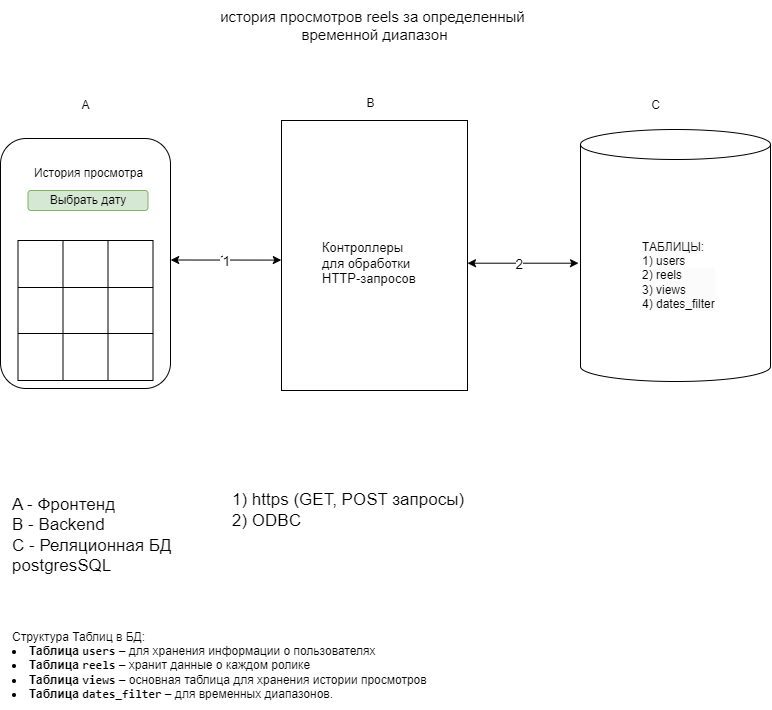

The diagram above was exported from draw.io. Its source (the exported page's mxGraphModel, read from the mxfile embedded in the PNG):
<mxGraphModel dx="1878" dy="1012" grid="1" gridSize="10" guides="1" tooltips="1" connect="1" arrows="1" fold="1" page="1" pageScale="1" pageWidth="827" pageHeight="1169" math="0" shadow="0">
  <root>
    <mxCell id="0" />
    <mxCell id="1" parent="0" />
    <mxCell id="WHvnlw6YlJqIaomOaeFl-2" value="" style="rounded=1;whiteSpace=wrap;html=1;" parent="1" vertex="1">
      <mxGeometry x="40" y="278" width="170" height="250" as="geometry" />
    </mxCell>
    <mxCell id="WHvnlw6YlJqIaomOaeFl-5" value="" style="verticalLabelPosition=bottom;verticalAlign=top;html=1;shape=mxgraph.basic.rect;fillColor2=none;strokeWidth=1;size=20;indent=5;" parent="1" vertex="1">
      <mxGeometry x="321" y="260" width="186" height="270" as="geometry" />
    </mxCell>
    <mxCell id="WHvnlw6YlJqIaomOaeFl-7" value="" style="shape=cylinder3;whiteSpace=wrap;html=1;boundedLbl=1;backgroundOutline=1;size=15;align=left;" parent="1" vertex="1">
      <mxGeometry x="620" y="269" width="190" height="252" as="geometry" />
    </mxCell>
    <mxCell id="WHvnlw6YlJqIaomOaeFl-8" value="&lt;font style=&quot;font-size: 15px;&quot;&gt;история просмотров reels за определенный&amp;nbsp;&lt;/font&gt;&lt;div style=&quot;font-size: 15px;&quot;&gt;&lt;font style=&quot;font-size: 15px;&quot;&gt;временной диапазон&lt;/font&gt;&lt;/div&gt;" style="text;html=1;align=center;verticalAlign=middle;resizable=0;points=[];autosize=1;strokeColor=none;fillColor=none;" parent="1" vertex="1">
      <mxGeometry x="249" y="140" width="330" height="50" as="geometry" />
    </mxCell>
    <mxCell id="WHvnlw6YlJqIaomOaeFl-9" value="A" style="text;html=1;align=center;verticalAlign=middle;resizable=0;points=[];autosize=1;strokeColor=none;fillColor=none;" parent="1" vertex="1">
      <mxGeometry x="110" y="230" width="30" height="30" as="geometry" />
    </mxCell>
    <mxCell id="WHvnlw6YlJqIaomOaeFl-11" value="B" style="text;html=1;align=center;verticalAlign=middle;resizable=0;points=[];autosize=1;strokeColor=none;fillColor=none;" parent="1" vertex="1">
      <mxGeometry x="395" y="228" width="30" height="30" as="geometry" />
    </mxCell>
    <mxCell id="WHvnlw6YlJqIaomOaeFl-12" value="C" style="text;html=1;align=center;verticalAlign=middle;resizable=0;points=[];autosize=1;strokeColor=none;fillColor=none;" parent="1" vertex="1">
      <mxGeometry x="680" y="230" width="30" height="30" as="geometry" />
    </mxCell>
    <mxCell id="WHvnlw6YlJqIaomOaeFl-13" value="&lt;font style=&quot;font-size: 17px;&quot;&gt;A - Фронтенд&lt;/font&gt;&lt;div style=&quot;font-size: 17px;&quot;&gt;&lt;font style=&quot;font-size: 17px;&quot;&gt;B - Backend&lt;/font&gt;&lt;/div&gt;&lt;div style=&quot;font-size: 17px;&quot;&gt;&lt;font style=&quot;font-size: 17px;&quot;&gt;C - Реляционная БД&amp;nbsp;&lt;/font&gt;&lt;/div&gt;&lt;div style=&quot;font-size: 17px;&quot;&gt;&lt;font style=&quot;font-size: 17px;&quot;&gt;postgresSQL&lt;/font&gt;&lt;/div&gt;" style="text;html=1;align=left;verticalAlign=middle;resizable=0;points=[];autosize=1;strokeColor=none;fillColor=none;" parent="1" vertex="1">
      <mxGeometry x="50" y="625" width="190" height="100" as="geometry" />
    </mxCell>
    <mxCell id="WHvnlw6YlJqIaomOaeFl-18" value="" style="endArrow=classic;startArrow=classic;html=1;rounded=0;entryX=-0.001;entryY=0.517;entryDx=0;entryDy=0;entryPerimeter=0;exitX=1.001;exitY=0.486;exitDx=0;exitDy=0;exitPerimeter=0;" parent="1" source="WHvnlw6YlJqIaomOaeFl-2" target="WHvnlw6YlJqIaomOaeFl-5" edge="1">
      <mxGeometry width="50" height="50" relative="1" as="geometry">
        <mxPoint x="230" y="420" as="sourcePoint" />
        <mxPoint x="280" y="370" as="targetPoint" />
      </mxGeometry>
    </mxCell>
    <mxCell id="WHvnlw6YlJqIaomOaeFl-21" value="&lt;font style=&quot;font-size: 14px;&quot;&gt;1&lt;/font&gt;" style="edgeLabel;html=1;align=center;verticalAlign=middle;resizable=0;points=[];" parent="WHvnlw6YlJqIaomOaeFl-18" vertex="1" connectable="0">
      <mxGeometry x="-0.0424" y="1" relative="1" as="geometry">
        <mxPoint as="offset" />
      </mxGeometry>
    </mxCell>
    <mxCell id="WHvnlw6YlJqIaomOaeFl-22" value="&lt;font style=&quot;font-size: 14px;&quot;&gt;1&lt;/font&gt;" style="edgeLabel;html=1;align=center;verticalAlign=middle;resizable=0;points=[];" parent="WHvnlw6YlJqIaomOaeFl-18" vertex="1" connectable="0">
      <mxGeometry x="-0.0055" y="-1" relative="1" as="geometry">
        <mxPoint as="offset" />
      </mxGeometry>
    </mxCell>
    <mxCell id="WHvnlw6YlJqIaomOaeFl-19" value="" style="endArrow=classic;startArrow=classic;html=1;rounded=0;entryX=-0.001;entryY=0.517;entryDx=0;entryDy=0;entryPerimeter=0;exitX=1.001;exitY=0.486;exitDx=0;exitDy=0;exitPerimeter=0;" parent="1" edge="1">
      <mxGeometry width="50" height="50" relative="1" as="geometry">
        <mxPoint x="507" y="402.7" as="sourcePoint" />
        <mxPoint x="618" y="402.7" as="targetPoint" />
      </mxGeometry>
    </mxCell>
    <mxCell id="WHvnlw6YlJqIaomOaeFl-23" value="&lt;font style=&quot;font-size: 14px;&quot;&gt;2&lt;/font&gt;" style="edgeLabel;html=1;align=center;verticalAlign=middle;resizable=0;points=[];" parent="WHvnlw6YlJqIaomOaeFl-19" vertex="1" connectable="0">
      <mxGeometry x="-0.0804" y="-1" relative="1" as="geometry">
        <mxPoint as="offset" />
      </mxGeometry>
    </mxCell>
    <mxCell id="WHvnlw6YlJqIaomOaeFl-26" value="&lt;font style=&quot;font-size: 17px;&quot;&gt;1)&amp;nbsp;&lt;span style=&quot;text-align: center;&quot;&gt;https (GET, POST запросы)&lt;/span&gt;&lt;/font&gt;&lt;div style=&quot;font-size: 17px;&quot;&gt;&lt;span style=&quot;text-align: center;&quot;&gt;&lt;font style=&quot;font-size: 17px;&quot;&gt;2) ODBC&lt;/font&gt;&lt;/span&gt;&lt;/div&gt;" style="text;html=1;align=left;verticalAlign=middle;resizable=0;points=[];autosize=1;strokeColor=none;fillColor=none;" parent="1" vertex="1">
      <mxGeometry x="270" y="625" width="260" height="50" as="geometry" />
    </mxCell>
    <mxCell id="WHvnlw6YlJqIaomOaeFl-28" value="" style="shape=table;startSize=0;container=1;collapsible=0;childLayout=tableLayout;fontSize=16;" parent="1" vertex="1">
      <mxGeometry x="57.5" y="380" width="135" height="140" as="geometry" />
    </mxCell>
    <mxCell id="WHvnlw6YlJqIaomOaeFl-29" value="" style="shape=tableRow;horizontal=0;startSize=0;swimlaneHead=0;swimlaneBody=0;strokeColor=inherit;top=0;left=0;bottom=0;right=0;collapsible=0;dropTarget=0;fillColor=none;points=[[0,0.5],[1,0.5]];portConstraint=eastwest;fontSize=16;" parent="WHvnlw6YlJqIaomOaeFl-28" vertex="1">
      <mxGeometry width="135" height="47" as="geometry" />
    </mxCell>
    <mxCell id="WHvnlw6YlJqIaomOaeFl-30" value="" style="shape=partialRectangle;html=1;whiteSpace=wrap;connectable=0;strokeColor=inherit;overflow=hidden;fillColor=none;top=0;left=0;bottom=0;right=0;pointerEvents=1;fontSize=16;" parent="WHvnlw6YlJqIaomOaeFl-29" vertex="1">
      <mxGeometry width="45" height="47" as="geometry">
        <mxRectangle width="45" height="47" as="alternateBounds" />
      </mxGeometry>
    </mxCell>
    <mxCell id="WHvnlw6YlJqIaomOaeFl-31" value="" style="shape=partialRectangle;html=1;whiteSpace=wrap;connectable=0;strokeColor=inherit;overflow=hidden;fillColor=none;top=0;left=0;bottom=0;right=0;pointerEvents=1;fontSize=16;" parent="WHvnlw6YlJqIaomOaeFl-29" vertex="1">
      <mxGeometry x="45" width="45" height="47" as="geometry">
        <mxRectangle width="45" height="47" as="alternateBounds" />
      </mxGeometry>
    </mxCell>
    <mxCell id="WHvnlw6YlJqIaomOaeFl-32" value="" style="shape=partialRectangle;html=1;whiteSpace=wrap;connectable=0;strokeColor=inherit;overflow=hidden;fillColor=none;top=0;left=0;bottom=0;right=0;pointerEvents=1;fontSize=16;" parent="WHvnlw6YlJqIaomOaeFl-29" vertex="1">
      <mxGeometry x="90" width="45" height="47" as="geometry">
        <mxRectangle width="45" height="47" as="alternateBounds" />
      </mxGeometry>
    </mxCell>
    <mxCell id="WHvnlw6YlJqIaomOaeFl-33" value="" style="shape=tableRow;horizontal=0;startSize=0;swimlaneHead=0;swimlaneBody=0;strokeColor=inherit;top=0;left=0;bottom=0;right=0;collapsible=0;dropTarget=0;fillColor=none;points=[[0,0.5],[1,0.5]];portConstraint=eastwest;fontSize=16;" parent="WHvnlw6YlJqIaomOaeFl-28" vertex="1">
      <mxGeometry y="47" width="135" height="46" as="geometry" />
    </mxCell>
    <mxCell id="WHvnlw6YlJqIaomOaeFl-34" value="" style="shape=partialRectangle;html=1;whiteSpace=wrap;connectable=0;strokeColor=inherit;overflow=hidden;fillColor=none;top=0;left=0;bottom=0;right=0;pointerEvents=1;fontSize=16;" parent="WHvnlw6YlJqIaomOaeFl-33" vertex="1">
      <mxGeometry width="45" height="46" as="geometry">
        <mxRectangle width="45" height="46" as="alternateBounds" />
      </mxGeometry>
    </mxCell>
    <mxCell id="WHvnlw6YlJqIaomOaeFl-35" value="" style="shape=partialRectangle;html=1;whiteSpace=wrap;connectable=0;strokeColor=inherit;overflow=hidden;fillColor=none;top=0;left=0;bottom=0;right=0;pointerEvents=1;fontSize=16;" parent="WHvnlw6YlJqIaomOaeFl-33" vertex="1">
      <mxGeometry x="45" width="45" height="46" as="geometry">
        <mxRectangle width="45" height="46" as="alternateBounds" />
      </mxGeometry>
    </mxCell>
    <mxCell id="WHvnlw6YlJqIaomOaeFl-36" value="" style="shape=partialRectangle;html=1;whiteSpace=wrap;connectable=0;strokeColor=inherit;overflow=hidden;fillColor=none;top=0;left=0;bottom=0;right=0;pointerEvents=1;fontSize=16;" parent="WHvnlw6YlJqIaomOaeFl-33" vertex="1">
      <mxGeometry x="90" width="45" height="46" as="geometry">
        <mxRectangle width="45" height="46" as="alternateBounds" />
      </mxGeometry>
    </mxCell>
    <mxCell id="WHvnlw6YlJqIaomOaeFl-37" value="" style="shape=tableRow;horizontal=0;startSize=0;swimlaneHead=0;swimlaneBody=0;strokeColor=inherit;top=0;left=0;bottom=0;right=0;collapsible=0;dropTarget=0;fillColor=none;points=[[0,0.5],[1,0.5]];portConstraint=eastwest;fontSize=16;" parent="WHvnlw6YlJqIaomOaeFl-28" vertex="1">
      <mxGeometry y="93" width="135" height="47" as="geometry" />
    </mxCell>
    <mxCell id="WHvnlw6YlJqIaomOaeFl-38" value="" style="shape=partialRectangle;html=1;whiteSpace=wrap;connectable=0;strokeColor=inherit;overflow=hidden;fillColor=none;top=0;left=0;bottom=0;right=0;pointerEvents=1;fontSize=16;" parent="WHvnlw6YlJqIaomOaeFl-37" vertex="1">
      <mxGeometry width="45" height="47" as="geometry">
        <mxRectangle width="45" height="47" as="alternateBounds" />
      </mxGeometry>
    </mxCell>
    <mxCell id="WHvnlw6YlJqIaomOaeFl-39" value="" style="shape=partialRectangle;html=1;whiteSpace=wrap;connectable=0;strokeColor=inherit;overflow=hidden;fillColor=none;top=0;left=0;bottom=0;right=0;pointerEvents=1;fontSize=16;" parent="WHvnlw6YlJqIaomOaeFl-37" vertex="1">
      <mxGeometry x="45" width="45" height="47" as="geometry">
        <mxRectangle width="45" height="47" as="alternateBounds" />
      </mxGeometry>
    </mxCell>
    <mxCell id="WHvnlw6YlJqIaomOaeFl-40" value="" style="shape=partialRectangle;html=1;whiteSpace=wrap;connectable=0;strokeColor=inherit;overflow=hidden;fillColor=none;top=0;left=0;bottom=0;right=0;pointerEvents=1;fontSize=16;" parent="WHvnlw6YlJqIaomOaeFl-37" vertex="1">
      <mxGeometry x="90" width="45" height="47" as="geometry">
        <mxRectangle width="45" height="47" as="alternateBounds" />
      </mxGeometry>
    </mxCell>
    <mxCell id="WHvnlw6YlJqIaomOaeFl-41" value="История просмотра&lt;div&gt;&lt;br&gt;&lt;/div&gt;" style="text;html=1;align=center;verticalAlign=middle;resizable=0;points=[];autosize=1;strokeColor=none;fillColor=none;" parent="1" vertex="1">
      <mxGeometry x="62.5" y="300" width="130" height="40" as="geometry" />
    </mxCell>
    <mxCell id="WHvnlw6YlJqIaomOaeFl-44" value="Выбрать дату" style="rounded=1;whiteSpace=wrap;html=1;fillColor=#d5e8d4;strokeColor=#82b366;" parent="1" vertex="1">
      <mxGeometry x="67.5" y="330" width="120" height="20" as="geometry" />
    </mxCell>
    <mxCell id="mYSCZKH5QNGIb94bGcKl-1" value="Структура Таблиц в БД:&lt;div&gt;&lt;li&gt;&lt;strong&gt;Таблица &lt;code&gt;users&lt;/code&gt;&lt;/strong&gt; – для хранения информации о пользователях&lt;/li&gt;&lt;li&gt;&lt;strong&gt;Таблица &lt;code&gt;reels&lt;/code&gt;&lt;/strong&gt; – хранит данные о каждом ролике&lt;/li&gt;&lt;li&gt;&lt;strong&gt;Таблица &lt;code&gt;views&lt;/code&gt;&lt;/strong&gt; – основная таблица для хранения истории просмотров&lt;/li&gt;&lt;li&gt;&lt;strong&gt;Таблица &lt;code&gt;dates_filter&lt;/code&gt;&lt;/strong&gt;&amp;nbsp;– для временных диапазонов.&lt;/li&gt;&lt;/div&gt;" style="text;html=1;align=left;verticalAlign=middle;resizable=0;points=[];autosize=1;strokeColor=none;fillColor=none;" vertex="1" parent="1">
      <mxGeometry x="50" y="760" width="440" height="90" as="geometry" />
    </mxCell>
    <mxCell id="mYSCZKH5QNGIb94bGcKl-2" value="&lt;br&gt;&lt;span style=&quot;color: rgb(0, 0, 0); font-family: Helvetica; font-size: 12px; font-style: normal; font-variant-ligatures: normal; font-variant-caps: normal; font-weight: 400; letter-spacing: normal; orphans: 2; text-indent: 0px; text-transform: none; widows: 2; word-spacing: 0px; -webkit-text-stroke-width: 0px; white-space: normal; background-color: rgb(251, 251, 251); text-decoration-thickness: initial; text-decoration-style: initial; text-decoration-color: initial; float: none; display: inline !important;&quot;&gt;ТАБЛИЦЫ:&lt;/span&gt;&lt;br style=&quot;forced-color-adjust: none; color: rgb(0, 0, 0); font-family: Helvetica; font-size: 12px; font-style: normal; font-variant-ligatures: normal; font-variant-caps: normal; font-weight: 400; letter-spacing: normal; orphans: 2; text-indent: 0px; text-transform: none; widows: 2; word-spacing: 0px; -webkit-text-stroke-width: 0px; white-space: normal; background-color: rgb(251, 251, 251); text-decoration-thickness: initial; text-decoration-style: initial; text-decoration-color: initial;&quot;&gt;&lt;span style=&quot;color: rgb(0, 0, 0); font-family: Helvetica; font-size: 12px; font-style: normal; font-variant-ligatures: normal; font-variant-caps: normal; font-weight: 400; letter-spacing: normal; orphans: 2; text-indent: 0px; text-transform: none; widows: 2; word-spacing: 0px; -webkit-text-stroke-width: 0px; white-space: normal; background-color: rgb(251, 251, 251); text-decoration-thickness: initial; text-decoration-style: initial; text-decoration-color: initial; float: none; display: inline !important;&quot;&gt;1) users&lt;/span&gt;&lt;div style=&quot;forced-color-adjust: none; color: rgb(0, 0, 0); font-family: Helvetica; font-size: 12px; font-style: normal; font-variant-ligatures: normal; font-variant-caps: normal; font-weight: 400; letter-spacing: normal; orphans: 2; text-indent: 0px; text-transform: none; widows: 2; word-spacing: 0px; -webkit-text-stroke-width: 0px; white-space: normal; background-color: rgb(251, 251, 251); text-decoration-thickness: initial; text-decoration-style: initial; text-decoration-color: initial;&quot;&gt;2) reels&lt;/div&gt;&lt;div style=&quot;forced-color-adjust: none; color: rgb(0, 0, 0); font-family: Helvetica; font-size: 12px; font-style: normal; font-variant-ligatures: normal; font-variant-caps: normal; font-weight: 400; letter-spacing: normal; orphans: 2; text-indent: 0px; text-transform: none; widows: 2; word-spacing: 0px; -webkit-text-stroke-width: 0px; white-space: normal; background-color: rgb(251, 251, 251); text-decoration-thickness: initial; text-decoration-style: initial; text-decoration-color: initial;&quot;&gt;3)&amp;nbsp;views&lt;/div&gt;&lt;div style=&quot;forced-color-adjust: none; color: rgb(0, 0, 0); font-family: Helvetica; font-size: 12px; font-style: normal; font-variant-ligatures: normal; font-variant-caps: normal; font-weight: 400; letter-spacing: normal; orphans: 2; text-indent: 0px; text-transform: none; widows: 2; word-spacing: 0px; -webkit-text-stroke-width: 0px; white-space: normal; background-color: rgb(251, 251, 251); text-decoration-thickness: initial; text-decoration-style: initial; text-decoration-color: initial;&quot;&gt;4)&amp;nbsp;dates_filter&lt;/div&gt;&lt;div&gt;&lt;br/&gt;&lt;/div&gt;" style="text;html=1;align=left;verticalAlign=middle;resizable=0;points=[];autosize=1;strokeColor=none;fillColor=none;" vertex="1" parent="1">
      <mxGeometry x="680" y="360" width="100" height="110" as="geometry" />
    </mxCell>
    <mxCell id="mYSCZKH5QNGIb94bGcKl-3" value="&lt;font style=&quot;font-size: 13px;&quot;&gt;Контроллеры&amp;nbsp;&lt;/font&gt;&lt;div style=&quot;font-size: 13px;&quot;&gt;&lt;font style=&quot;font-size: 13px;&quot;&gt;для обработки&amp;nbsp;&lt;/font&gt;&lt;/div&gt;&lt;div style=&quot;font-size: 13px;&quot;&gt;&lt;font style=&quot;font-size: 13px;&quot;&gt;HTTP-запросов&lt;/font&gt;&lt;/div&gt;" style="text;html=1;align=left;verticalAlign=middle;resizable=0;points=[];autosize=1;strokeColor=none;fillColor=none;" vertex="1" parent="1">
      <mxGeometry x="360" y="373" width="120" height="60" as="geometry" />
    </mxCell>
  </root>
</mxGraphModel>